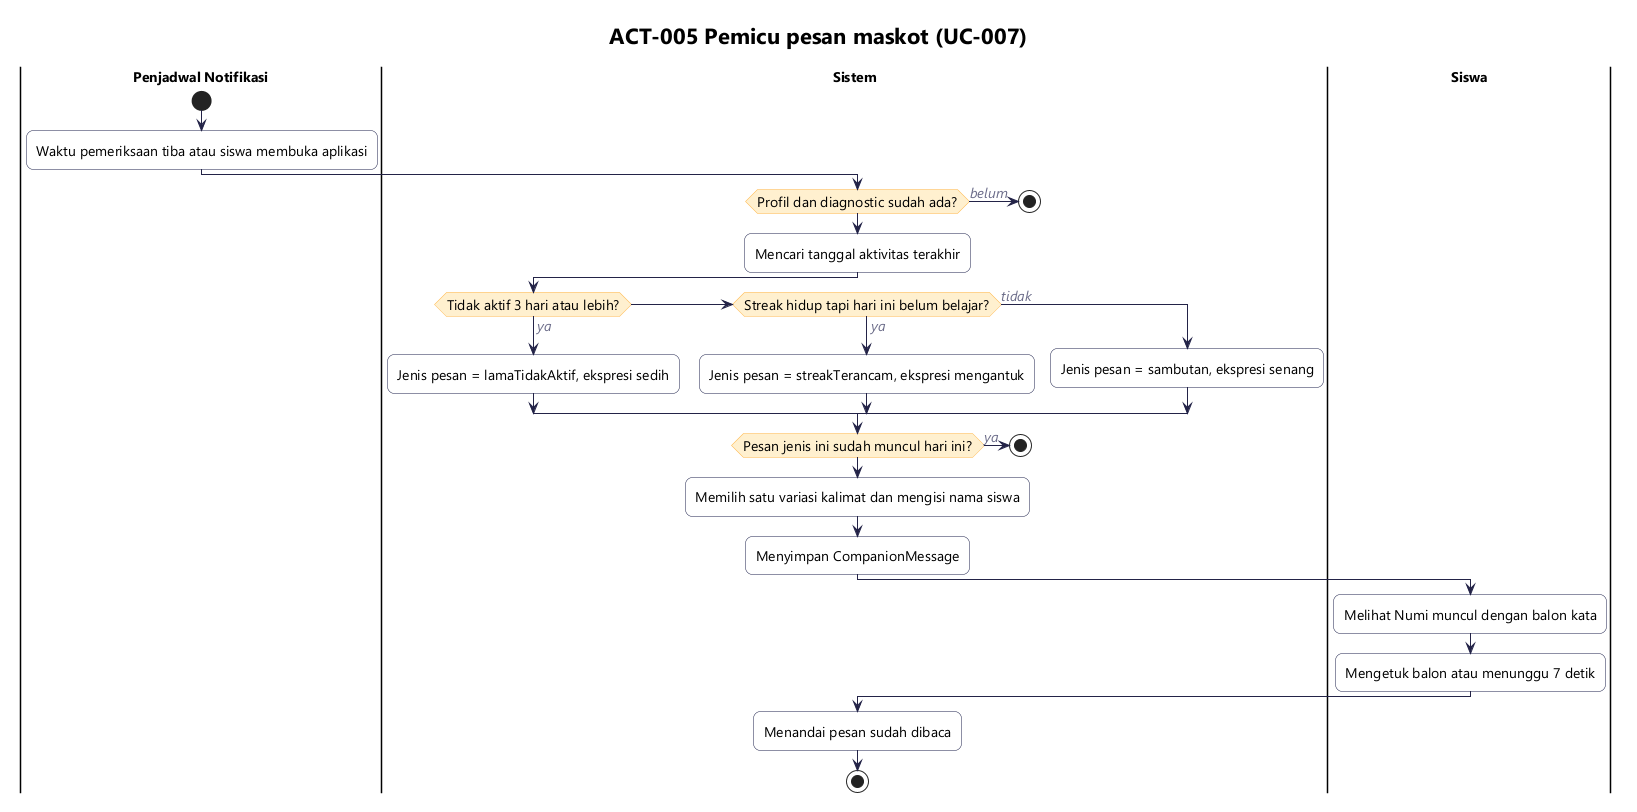

The diagram above was rendered by PlantUML. Its source (embedded in the PNG):
@startuml act-005-pesan-maskot
!include _gaya.iuml
title ACT-005 Pemicu pesan maskot (UC-007)

|Penjadwal Notifikasi|
start
:Waktu pemeriksaan tiba atau siswa membuka aplikasi;
|Sistem|
if (Profil dan diagnostic sudah ada?) then (belum)
  stop
endif
:Mencari tanggal aktivitas terakhir;
if (Tidak aktif 3 hari atau lebih?) then (ya)
  :Jenis pesan = lamaTidakAktif, ekspresi sedih;
elseif (Streak hidup tapi hari ini belum belajar?) then (ya)
  :Jenis pesan = streakTerancam, ekspresi mengantuk;
else (tidak)
  :Jenis pesan = sambutan, ekspresi senang;
endif
if (Pesan jenis ini sudah muncul hari ini?) then (ya)
  stop
endif
:Memilih satu variasi kalimat dan mengisi nama siswa;
:Menyimpan CompanionMessage;
|Siswa|
:Melihat Numi muncul dengan balon kata;
:Mengetuk balon atau menunggu 7 detik;
|Sistem|
:Menandai pesan sudah dibaca;
stop
@enduml